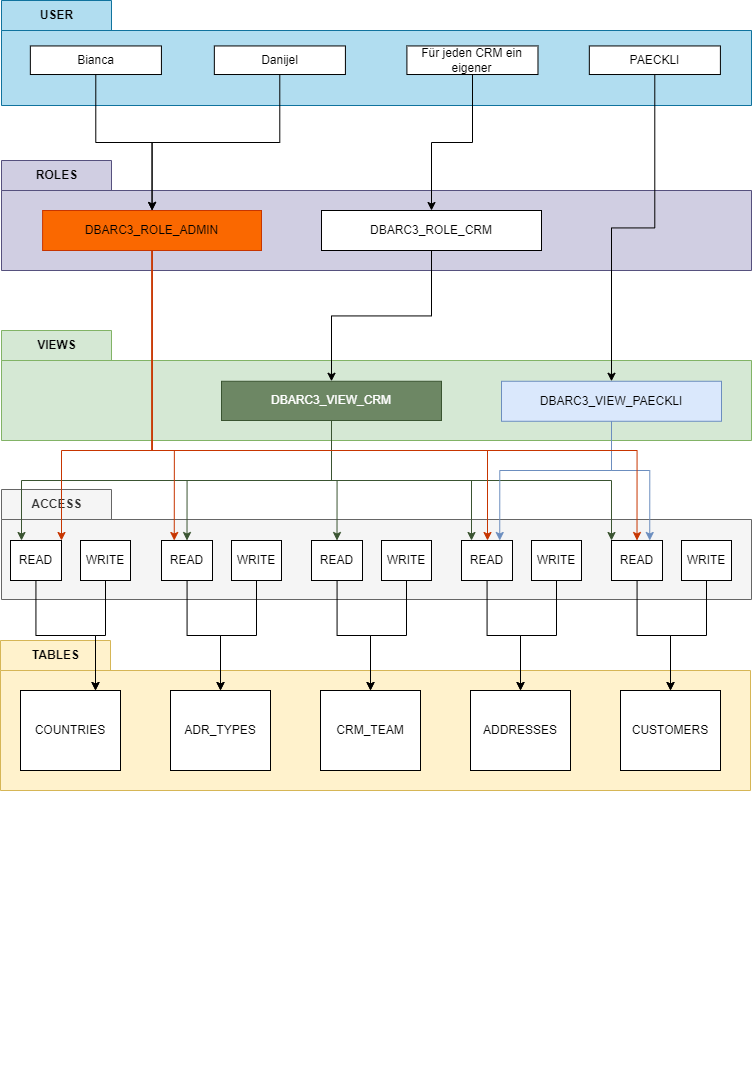

The diagram above was exported from draw.io. Its source (the exported page's mxGraphModel, read from the mxfile embedded in the PNG):
<mxGraphModel dx="1500" dy="899" grid="1" gridSize="10" guides="1" tooltips="1" connect="1" arrows="1" fold="1" page="1" pageScale="1" pageWidth="827" pageHeight="1169" math="0" shadow="0">
  <root>
    <mxCell id="0" />
    <mxCell id="1" parent="0" />
    <mxCell id="Ioe_mv0vhWyRn3euv8jd-1" value="USER" style="shape=folder;fontStyle=1;tabWidth=110;tabHeight=30;tabPosition=left;html=1;boundedLbl=1;labelInHeader=1;container=1;collapsible=0;fillColor=#b1ddf0;strokeColor=#10739e;" parent="1" vertex="1">
      <mxGeometry x="40" y="40" width="750" height="105" as="geometry" />
    </mxCell>
    <mxCell id="Ioe_mv0vhWyRn3euv8jd-2" value="" style="html=1;strokeColor=none;resizeWidth=1;resizeHeight=1;fillColor=none;part=1;connectable=0;allowArrows=0;deletable=0;" parent="Ioe_mv0vhWyRn3euv8jd-1" vertex="1">
      <mxGeometry width="711.5384615384615" height="70" relative="1" as="geometry">
        <mxPoint y="30" as="offset" />
      </mxGeometry>
    </mxCell>
    <mxCell id="Ioe_mv0vhWyRn3euv8jd-3" value="Danijel" style="rounded=0;whiteSpace=wrap;html=1;" parent="Ioe_mv0vhWyRn3euv8jd-1" vertex="1">
      <mxGeometry x="212.83817977896928" y="45.45064935064935" width="131.07287449392715" height="28.57142857142857" as="geometry" />
    </mxCell>
    <mxCell id="Ioe_mv0vhWyRn3euv8jd-4" value="Für jeden CRM ein eigener" style="rounded=0;whiteSpace=wrap;html=1;" parent="Ioe_mv0vhWyRn3euv8jd-1" vertex="1">
      <mxGeometry x="405.40857861910496" y="45.45064935064935" width="131.07287449392715" height="28.57142857142857" as="geometry" />
    </mxCell>
    <mxCell id="Ioe_mv0vhWyRn3euv8jd-5" value="Bianca" style="rounded=0;whiteSpace=wrap;html=1;" parent="Ioe_mv0vhWyRn3euv8jd-1" vertex="1">
      <mxGeometry x="28.849696356275306" y="45.45064935064935" width="131.07287449392715" height="28.57142857142857" as="geometry" />
    </mxCell>
    <mxCell id="Ioe_mv0vhWyRn3euv8jd-6" value="PAECKLI" style="rounded=0;whiteSpace=wrap;html=1;" parent="Ioe_mv0vhWyRn3euv8jd-1" vertex="1">
      <mxGeometry x="587.8348150782363" y="45.45064935064936" width="131.07287449392715" height="28.57142857142857" as="geometry" />
    </mxCell>
    <mxCell id="Ioe_mv0vhWyRn3euv8jd-7" value="VIEWS" style="shape=folder;fontStyle=1;tabWidth=110;tabHeight=30;tabPosition=left;html=1;boundedLbl=1;labelInHeader=1;container=1;collapsible=0;fillColor=#d5e8d4;strokeColor=#82b366;" parent="1" vertex="1">
      <mxGeometry x="40" y="370" width="750" height="110" as="geometry" />
    </mxCell>
    <mxCell id="Ioe_mv0vhWyRn3euv8jd-8" value="" style="html=1;strokeColor=none;resizeWidth=1;resizeHeight=1;fillColor=none;part=1;connectable=0;allowArrows=0;deletable=0;" parent="Ioe_mv0vhWyRn3euv8jd-7" vertex="1">
      <mxGeometry width="750.0000000000001" height="77" relative="1" as="geometry">
        <mxPoint y="30" as="offset" />
      </mxGeometry>
    </mxCell>
    <mxCell id="Ioe_mv0vhWyRn3euv8jd-9" value="DBARC3_VIEW_PAECKLI" style="rounded=0;whiteSpace=wrap;html=1;fillColor=#dae8fc;strokeColor=#6c8ebf;" parent="Ioe_mv0vhWyRn3euv8jd-7" vertex="1">
      <mxGeometry x="500" y="50.77000000000001" width="220" height="40" as="geometry" />
    </mxCell>
    <mxCell id="Ioe_mv0vhWyRn3euv8jd-10" value="DBARC3_VIEW_CRM" style="rounded=0;whiteSpace=wrap;html=1;fillColor=#6d8764;fontColor=#ffffff;strokeColor=#3A5431;" parent="Ioe_mv0vhWyRn3euv8jd-7" vertex="1">
      <mxGeometry x="220" y="50.77000000000002" width="220" height="39.23" as="geometry" />
    </mxCell>
    <mxCell id="Ioe_mv0vhWyRn3euv8jd-11" value="ROLES" style="shape=folder;fontStyle=1;tabWidth=110;tabHeight=30;tabPosition=left;html=1;boundedLbl=1;labelInHeader=1;container=1;collapsible=0;fillColor=#d0cee2;strokeColor=#56517e;" parent="1" vertex="1">
      <mxGeometry x="40" y="200" width="750" height="110" as="geometry" />
    </mxCell>
    <mxCell id="Ioe_mv0vhWyRn3euv8jd-12" value="" style="html=1;strokeColor=none;resizeWidth=1;resizeHeight=1;fillColor=none;part=1;connectable=0;allowArrows=0;deletable=0;" parent="Ioe_mv0vhWyRn3euv8jd-11" vertex="1">
      <mxGeometry width="740" height="70" relative="1" as="geometry">
        <mxPoint y="30" as="offset" />
      </mxGeometry>
    </mxCell>
    <mxCell id="Ioe_mv0vhWyRn3euv8jd-13" value="DBARC3_ROLE_CRM" style="rounded=0;whiteSpace=wrap;html=1;" parent="Ioe_mv0vhWyRn3euv8jd-11" vertex="1">
      <mxGeometry x="320" y="50" width="220" height="40" as="geometry" />
    </mxCell>
    <mxCell id="Ioe_mv0vhWyRn3euv8jd-14" value="DBARC3_ROLE_ADMIN" style="rounded=0;whiteSpace=wrap;html=1;fillColor=#fa6800;fontColor=#000000;strokeColor=#C73500;" parent="Ioe_mv0vhWyRn3euv8jd-11" vertex="1">
      <mxGeometry x="41.11" y="50" width="218.89" height="40" as="geometry" />
    </mxCell>
    <mxCell id="Ioe_mv0vhWyRn3euv8jd-15" value="" style="group;rotation=90;" parent="1" vertex="1" connectable="0">
      <mxGeometry x="39" y="680" width="750" height="150" as="geometry" />
    </mxCell>
    <mxCell id="Ioe_mv0vhWyRn3euv8jd-16" value="TABLES" style="shape=folder;fontStyle=1;tabWidth=110;tabHeight=30;tabPosition=left;html=1;boundedLbl=1;labelInHeader=1;container=0;collapsible=0;fillColor=#fff2cc;strokeColor=#d6b656;" parent="Ioe_mv0vhWyRn3euv8jd-15" vertex="1">
      <mxGeometry width="750" height="150" as="geometry" />
    </mxCell>
    <mxCell id="Ioe_mv0vhWyRn3euv8jd-17" value="ADDRESSES" style="rounded=0;whiteSpace=wrap;html=1;container=0;" parent="Ioe_mv0vhWyRn3euv8jd-15" vertex="1">
      <mxGeometry x="470" y="50" width="100" height="80" as="geometry" />
    </mxCell>
    <mxCell id="Ioe_mv0vhWyRn3euv8jd-18" value="CUSTOMERS" style="rounded=0;whiteSpace=wrap;html=1;container=0;" parent="Ioe_mv0vhWyRn3euv8jd-15" vertex="1">
      <mxGeometry x="620" y="50" width="100" height="80" as="geometry" />
    </mxCell>
    <mxCell id="Ioe_mv0vhWyRn3euv8jd-19" value="ADR_TYPES" style="rounded=0;whiteSpace=wrap;html=1;container=0;" parent="Ioe_mv0vhWyRn3euv8jd-15" vertex="1">
      <mxGeometry x="170" y="50" width="100" height="80" as="geometry" />
    </mxCell>
    <mxCell id="Ioe_mv0vhWyRn3euv8jd-20" value="COUNTRIES" style="rounded=0;whiteSpace=wrap;html=1;container=0;" parent="Ioe_mv0vhWyRn3euv8jd-15" vertex="1">
      <mxGeometry x="20" y="50" width="100" height="80" as="geometry" />
    </mxCell>
    <mxCell id="Ioe_mv0vhWyRn3euv8jd-21" value="CRM_TEAM" style="rounded=0;whiteSpace=wrap;html=1;container=0;" parent="Ioe_mv0vhWyRn3euv8jd-15" vertex="1">
      <mxGeometry x="320" y="50" width="100" height="80" as="geometry" />
    </mxCell>
    <mxCell id="zJGyncZf_8tJAr7guiB4-3" value="ACCESS" style="shape=folder;fontStyle=1;tabWidth=110;tabHeight=30;tabPosition=left;html=1;boundedLbl=1;labelInHeader=1;container=1;collapsible=0;fillColor=#f5f5f5;strokeColor=#666666;fontColor=#333333;" vertex="1" parent="1">
      <mxGeometry x="40" y="529" width="750" height="110" as="geometry" />
    </mxCell>
    <mxCell id="zJGyncZf_8tJAr7guiB4-4" value="" style="html=1;strokeColor=none;resizeWidth=1;resizeHeight=1;fillColor=none;part=1;connectable=0;allowArrows=0;deletable=0;" vertex="1" parent="zJGyncZf_8tJAr7guiB4-3">
      <mxGeometry width="750.0000000000001" height="77" relative="1" as="geometry">
        <mxPoint y="30" as="offset" />
      </mxGeometry>
    </mxCell>
    <mxCell id="zJGyncZf_8tJAr7guiB4-1" value="READ" style="rounded=0;whiteSpace=wrap;html=1;" vertex="1" parent="zJGyncZf_8tJAr7guiB4-3">
      <mxGeometry x="9" y="51" width="51" height="40" as="geometry" />
    </mxCell>
    <mxCell id="zJGyncZf_8tJAr7guiB4-2" value="WRITE" style="rounded=0;whiteSpace=wrap;html=1;" vertex="1" parent="zJGyncZf_8tJAr7guiB4-3">
      <mxGeometry x="79" y="51" width="50" height="40" as="geometry" />
    </mxCell>
    <mxCell id="zJGyncZf_8tJAr7guiB4-7" value="READ" style="rounded=0;whiteSpace=wrap;html=1;" vertex="1" parent="zJGyncZf_8tJAr7guiB4-3">
      <mxGeometry x="160" y="51" width="51" height="40" as="geometry" />
    </mxCell>
    <mxCell id="zJGyncZf_8tJAr7guiB4-8" value="WRITE" style="rounded=0;whiteSpace=wrap;html=1;" vertex="1" parent="zJGyncZf_8tJAr7guiB4-3">
      <mxGeometry x="230" y="51" width="50" height="40" as="geometry" />
    </mxCell>
    <mxCell id="zJGyncZf_8tJAr7guiB4-9" value="READ" style="rounded=0;whiteSpace=wrap;html=1;" vertex="1" parent="zJGyncZf_8tJAr7guiB4-3">
      <mxGeometry x="310" y="51" width="51" height="40" as="geometry" />
    </mxCell>
    <mxCell id="zJGyncZf_8tJAr7guiB4-10" value="WRITE" style="rounded=0;whiteSpace=wrap;html=1;" vertex="1" parent="zJGyncZf_8tJAr7guiB4-3">
      <mxGeometry x="380" y="51" width="50" height="40" as="geometry" />
    </mxCell>
    <mxCell id="zJGyncZf_8tJAr7guiB4-11" value="READ" style="rounded=0;whiteSpace=wrap;html=1;" vertex="1" parent="zJGyncZf_8tJAr7guiB4-3">
      <mxGeometry x="460" y="51" width="51" height="40" as="geometry" />
    </mxCell>
    <mxCell id="zJGyncZf_8tJAr7guiB4-12" value="WRITE" style="rounded=0;whiteSpace=wrap;html=1;" vertex="1" parent="zJGyncZf_8tJAr7guiB4-3">
      <mxGeometry x="530" y="51" width="50" height="40" as="geometry" />
    </mxCell>
    <mxCell id="zJGyncZf_8tJAr7guiB4-13" value="READ" style="rounded=0;whiteSpace=wrap;html=1;" vertex="1" parent="zJGyncZf_8tJAr7guiB4-3">
      <mxGeometry x="610" y="51" width="51" height="40" as="geometry" />
    </mxCell>
    <mxCell id="zJGyncZf_8tJAr7guiB4-14" value="WRITE" style="rounded=0;whiteSpace=wrap;html=1;" vertex="1" parent="zJGyncZf_8tJAr7guiB4-3">
      <mxGeometry x="680" y="51" width="50" height="40" as="geometry" />
    </mxCell>
    <mxCell id="zJGyncZf_8tJAr7guiB4-15" style="edgeStyle=orthogonalEdgeStyle;rounded=0;orthogonalLoop=1;jettySize=auto;html=1;entryX=0.75;entryY=0;entryDx=0;entryDy=0;" edge="1" parent="1" source="zJGyncZf_8tJAr7guiB4-1" target="Ioe_mv0vhWyRn3euv8jd-20">
      <mxGeometry relative="1" as="geometry" />
    </mxCell>
    <mxCell id="zJGyncZf_8tJAr7guiB4-17" style="edgeStyle=orthogonalEdgeStyle;rounded=0;orthogonalLoop=1;jettySize=auto;html=1;entryX=0.75;entryY=0;entryDx=0;entryDy=0;" edge="1" parent="1" source="zJGyncZf_8tJAr7guiB4-2" target="Ioe_mv0vhWyRn3euv8jd-20">
      <mxGeometry relative="1" as="geometry" />
    </mxCell>
    <mxCell id="zJGyncZf_8tJAr7guiB4-18" style="edgeStyle=orthogonalEdgeStyle;rounded=0;orthogonalLoop=1;jettySize=auto;html=1;entryX=0.5;entryY=0;entryDx=0;entryDy=0;" edge="1" parent="1" source="zJGyncZf_8tJAr7guiB4-7" target="Ioe_mv0vhWyRn3euv8jd-19">
      <mxGeometry relative="1" as="geometry" />
    </mxCell>
    <mxCell id="zJGyncZf_8tJAr7guiB4-19" style="edgeStyle=orthogonalEdgeStyle;rounded=0;orthogonalLoop=1;jettySize=auto;html=1;entryX=0.5;entryY=0;entryDx=0;entryDy=0;" edge="1" parent="1" source="zJGyncZf_8tJAr7guiB4-8" target="Ioe_mv0vhWyRn3euv8jd-19">
      <mxGeometry relative="1" as="geometry" />
    </mxCell>
    <mxCell id="zJGyncZf_8tJAr7guiB4-20" style="edgeStyle=orthogonalEdgeStyle;rounded=0;orthogonalLoop=1;jettySize=auto;html=1;entryX=0.5;entryY=0;entryDx=0;entryDy=0;" edge="1" parent="1" source="zJGyncZf_8tJAr7guiB4-9" target="Ioe_mv0vhWyRn3euv8jd-21">
      <mxGeometry relative="1" as="geometry" />
    </mxCell>
    <mxCell id="zJGyncZf_8tJAr7guiB4-22" style="edgeStyle=orthogonalEdgeStyle;rounded=0;orthogonalLoop=1;jettySize=auto;html=1;entryX=0.5;entryY=0;entryDx=0;entryDy=0;" edge="1" parent="1" source="zJGyncZf_8tJAr7guiB4-10" target="Ioe_mv0vhWyRn3euv8jd-21">
      <mxGeometry relative="1" as="geometry" />
    </mxCell>
    <mxCell id="zJGyncZf_8tJAr7guiB4-23" style="edgeStyle=orthogonalEdgeStyle;rounded=0;orthogonalLoop=1;jettySize=auto;html=1;entryX=0.5;entryY=0;entryDx=0;entryDy=0;" edge="1" parent="1" source="zJGyncZf_8tJAr7guiB4-11" target="Ioe_mv0vhWyRn3euv8jd-17">
      <mxGeometry relative="1" as="geometry" />
    </mxCell>
    <mxCell id="zJGyncZf_8tJAr7guiB4-24" style="edgeStyle=orthogonalEdgeStyle;rounded=0;orthogonalLoop=1;jettySize=auto;html=1;entryX=0.5;entryY=0;entryDx=0;entryDy=0;" edge="1" parent="1" source="zJGyncZf_8tJAr7guiB4-12" target="Ioe_mv0vhWyRn3euv8jd-17">
      <mxGeometry relative="1" as="geometry" />
    </mxCell>
    <mxCell id="zJGyncZf_8tJAr7guiB4-25" style="edgeStyle=orthogonalEdgeStyle;rounded=0;orthogonalLoop=1;jettySize=auto;html=1;entryX=0.5;entryY=0;entryDx=0;entryDy=0;" edge="1" parent="1" source="zJGyncZf_8tJAr7guiB4-13" target="Ioe_mv0vhWyRn3euv8jd-18">
      <mxGeometry relative="1" as="geometry" />
    </mxCell>
    <mxCell id="zJGyncZf_8tJAr7guiB4-26" style="edgeStyle=orthogonalEdgeStyle;rounded=0;orthogonalLoop=1;jettySize=auto;html=1;entryX=0.5;entryY=0;entryDx=0;entryDy=0;" edge="1" parent="1" source="zJGyncZf_8tJAr7guiB4-14" target="Ioe_mv0vhWyRn3euv8jd-18">
      <mxGeometry relative="1" as="geometry" />
    </mxCell>
    <mxCell id="zJGyncZf_8tJAr7guiB4-29" style="edgeStyle=orthogonalEdgeStyle;rounded=0;orthogonalLoop=1;jettySize=auto;html=1;entryX=0.5;entryY=0;entryDx=0;entryDy=0;fillColor=#6d8764;strokeColor=#3A5431;" edge="1" parent="1" source="Ioe_mv0vhWyRn3euv8jd-10" target="zJGyncZf_8tJAr7guiB4-9">
      <mxGeometry relative="1" as="geometry" />
    </mxCell>
    <mxCell id="zJGyncZf_8tJAr7guiB4-30" style="edgeStyle=orthogonalEdgeStyle;rounded=0;orthogonalLoop=1;jettySize=auto;html=1;fillColor=#6d8764;strokeColor=#3A5431;" edge="1" parent="1" source="Ioe_mv0vhWyRn3euv8jd-10" target="zJGyncZf_8tJAr7guiB4-11">
      <mxGeometry relative="1" as="geometry">
        <Array as="points">
          <mxPoint x="370" y="520" />
          <mxPoint x="510" y="520" />
        </Array>
      </mxGeometry>
    </mxCell>
    <mxCell id="zJGyncZf_8tJAr7guiB4-31" style="edgeStyle=orthogonalEdgeStyle;rounded=0;orthogonalLoop=1;jettySize=auto;html=1;entryX=0.5;entryY=0;entryDx=0;entryDy=0;fillColor=#6d8764;strokeColor=#3A5431;" edge="1" parent="1" source="Ioe_mv0vhWyRn3euv8jd-10" target="zJGyncZf_8tJAr7guiB4-7">
      <mxGeometry relative="1" as="geometry">
        <Array as="points">
          <mxPoint x="370" y="520" />
          <mxPoint x="226" y="520" />
        </Array>
      </mxGeometry>
    </mxCell>
    <mxCell id="zJGyncZf_8tJAr7guiB4-32" style="edgeStyle=orthogonalEdgeStyle;rounded=0;orthogonalLoop=1;jettySize=auto;html=1;fillColor=#6d8764;strokeColor=#3A5431;" edge="1" parent="1" source="Ioe_mv0vhWyRn3euv8jd-10">
      <mxGeometry relative="1" as="geometry">
        <mxPoint x="60" y="580" as="targetPoint" />
        <Array as="points">
          <mxPoint x="370" y="520" />
          <mxPoint x="60" y="520" />
          <mxPoint x="60" y="580" />
        </Array>
      </mxGeometry>
    </mxCell>
    <mxCell id="zJGyncZf_8tJAr7guiB4-33" style="edgeStyle=orthogonalEdgeStyle;rounded=0;orthogonalLoop=1;jettySize=auto;html=1;fillColor=#6d8764;strokeColor=#3A5431;" edge="1" parent="1" source="Ioe_mv0vhWyRn3euv8jd-10">
      <mxGeometry relative="1" as="geometry">
        <mxPoint x="650" y="580" as="targetPoint" />
        <Array as="points">
          <mxPoint x="370" y="520" />
          <mxPoint x="650" y="520" />
          <mxPoint x="650" y="580" />
        </Array>
      </mxGeometry>
    </mxCell>
    <mxCell id="zJGyncZf_8tJAr7guiB4-35" style="edgeStyle=orthogonalEdgeStyle;rounded=0;orthogonalLoop=1;jettySize=auto;html=1;entryX=0.75;entryY=0;entryDx=0;entryDy=0;fillColor=#dae8fc;strokeColor=#6c8ebf;" edge="1" parent="1" source="Ioe_mv0vhWyRn3euv8jd-9" target="zJGyncZf_8tJAr7guiB4-13">
      <mxGeometry relative="1" as="geometry">
        <Array as="points">
          <mxPoint x="650" y="510" />
          <mxPoint x="688" y="510" />
        </Array>
      </mxGeometry>
    </mxCell>
    <mxCell id="zJGyncZf_8tJAr7guiB4-36" style="edgeStyle=orthogonalEdgeStyle;rounded=0;orthogonalLoop=1;jettySize=auto;html=1;entryX=0.75;entryY=0;entryDx=0;entryDy=0;fillColor=#dae8fc;strokeColor=#6c8ebf;" edge="1" parent="1" source="Ioe_mv0vhWyRn3euv8jd-9" target="zJGyncZf_8tJAr7guiB4-11">
      <mxGeometry relative="1" as="geometry">
        <mxPoint x="730" y="510" as="targetPoint" />
        <Array as="points">
          <mxPoint x="650" y="510" />
          <mxPoint x="538" y="510" />
        </Array>
      </mxGeometry>
    </mxCell>
    <mxCell id="zJGyncZf_8tJAr7guiB4-37" style="edgeStyle=orthogonalEdgeStyle;rounded=0;orthogonalLoop=1;jettySize=auto;html=1;" edge="1" parent="1" source="Ioe_mv0vhWyRn3euv8jd-13" target="Ioe_mv0vhWyRn3euv8jd-10">
      <mxGeometry relative="1" as="geometry" />
    </mxCell>
    <mxCell id="zJGyncZf_8tJAr7guiB4-38" style="edgeStyle=orthogonalEdgeStyle;rounded=0;orthogonalLoop=1;jettySize=auto;html=1;entryX=0.5;entryY=0;entryDx=0;entryDy=0;" edge="1" parent="1" source="Ioe_mv0vhWyRn3euv8jd-6" target="Ioe_mv0vhWyRn3euv8jd-9">
      <mxGeometry relative="1" as="geometry" />
    </mxCell>
    <mxCell id="zJGyncZf_8tJAr7guiB4-39" style="edgeStyle=orthogonalEdgeStyle;rounded=0;orthogonalLoop=1;jettySize=auto;html=1;" edge="1" parent="1" source="Ioe_mv0vhWyRn3euv8jd-4" target="Ioe_mv0vhWyRn3euv8jd-13">
      <mxGeometry relative="1" as="geometry" />
    </mxCell>
    <mxCell id="zJGyncZf_8tJAr7guiB4-40" style="edgeStyle=orthogonalEdgeStyle;rounded=0;orthogonalLoop=1;jettySize=auto;html=1;" edge="1" parent="1" source="Ioe_mv0vhWyRn3euv8jd-3" target="Ioe_mv0vhWyRn3euv8jd-14">
      <mxGeometry relative="1" as="geometry" />
    </mxCell>
    <mxCell id="zJGyncZf_8tJAr7guiB4-41" style="edgeStyle=orthogonalEdgeStyle;rounded=0;orthogonalLoop=1;jettySize=auto;html=1;entryX=0.5;entryY=0;entryDx=0;entryDy=0;" edge="1" parent="1" source="Ioe_mv0vhWyRn3euv8jd-5" target="Ioe_mv0vhWyRn3euv8jd-14">
      <mxGeometry relative="1" as="geometry" />
    </mxCell>
    <mxCell id="zJGyncZf_8tJAr7guiB4-45" style="edgeStyle=orthogonalEdgeStyle;rounded=0;orthogonalLoop=1;jettySize=auto;html=1;entryX=1;entryY=0;entryDx=0;entryDy=0;fillColor=#fa6800;strokeColor=#C73500;" edge="1" parent="1" source="Ioe_mv0vhWyRn3euv8jd-14" target="zJGyncZf_8tJAr7guiB4-1">
      <mxGeometry relative="1" as="geometry">
        <Array as="points">
          <mxPoint x="191" y="490" />
          <mxPoint x="100" y="490" />
        </Array>
      </mxGeometry>
    </mxCell>
    <mxCell id="zJGyncZf_8tJAr7guiB4-46" style="edgeStyle=orthogonalEdgeStyle;rounded=0;orthogonalLoop=1;jettySize=auto;html=1;entryX=0.25;entryY=0;entryDx=0;entryDy=0;fillColor=#fa6800;strokeColor=#C73500;" edge="1" parent="1" source="Ioe_mv0vhWyRn3euv8jd-14" target="zJGyncZf_8tJAr7guiB4-7">
      <mxGeometry relative="1" as="geometry">
        <Array as="points">
          <mxPoint x="191" y="490" />
          <mxPoint x="213" y="490" />
        </Array>
      </mxGeometry>
    </mxCell>
    <mxCell id="zJGyncZf_8tJAr7guiB4-47" style="edgeStyle=orthogonalEdgeStyle;rounded=0;orthogonalLoop=1;jettySize=auto;html=1;fillColor=#fa6800;strokeColor=#C73500;" edge="1" parent="1" source="Ioe_mv0vhWyRn3euv8jd-14" target="zJGyncZf_8tJAr7guiB4-11">
      <mxGeometry relative="1" as="geometry">
        <Array as="points">
          <mxPoint x="191" y="490" />
          <mxPoint x="526" y="490" />
        </Array>
      </mxGeometry>
    </mxCell>
    <mxCell id="zJGyncZf_8tJAr7guiB4-48" style="edgeStyle=orthogonalEdgeStyle;rounded=0;orthogonalLoop=1;jettySize=auto;html=1;entryX=0.5;entryY=0;entryDx=0;entryDy=0;fillColor=#fa6800;strokeColor=#C73500;" edge="1" parent="1" source="Ioe_mv0vhWyRn3euv8jd-14" target="zJGyncZf_8tJAr7guiB4-13">
      <mxGeometry relative="1" as="geometry">
        <Array as="points">
          <mxPoint x="191" y="490" />
          <mxPoint x="676" y="490" />
        </Array>
      </mxGeometry>
    </mxCell>
  </root>
</mxGraphModel>